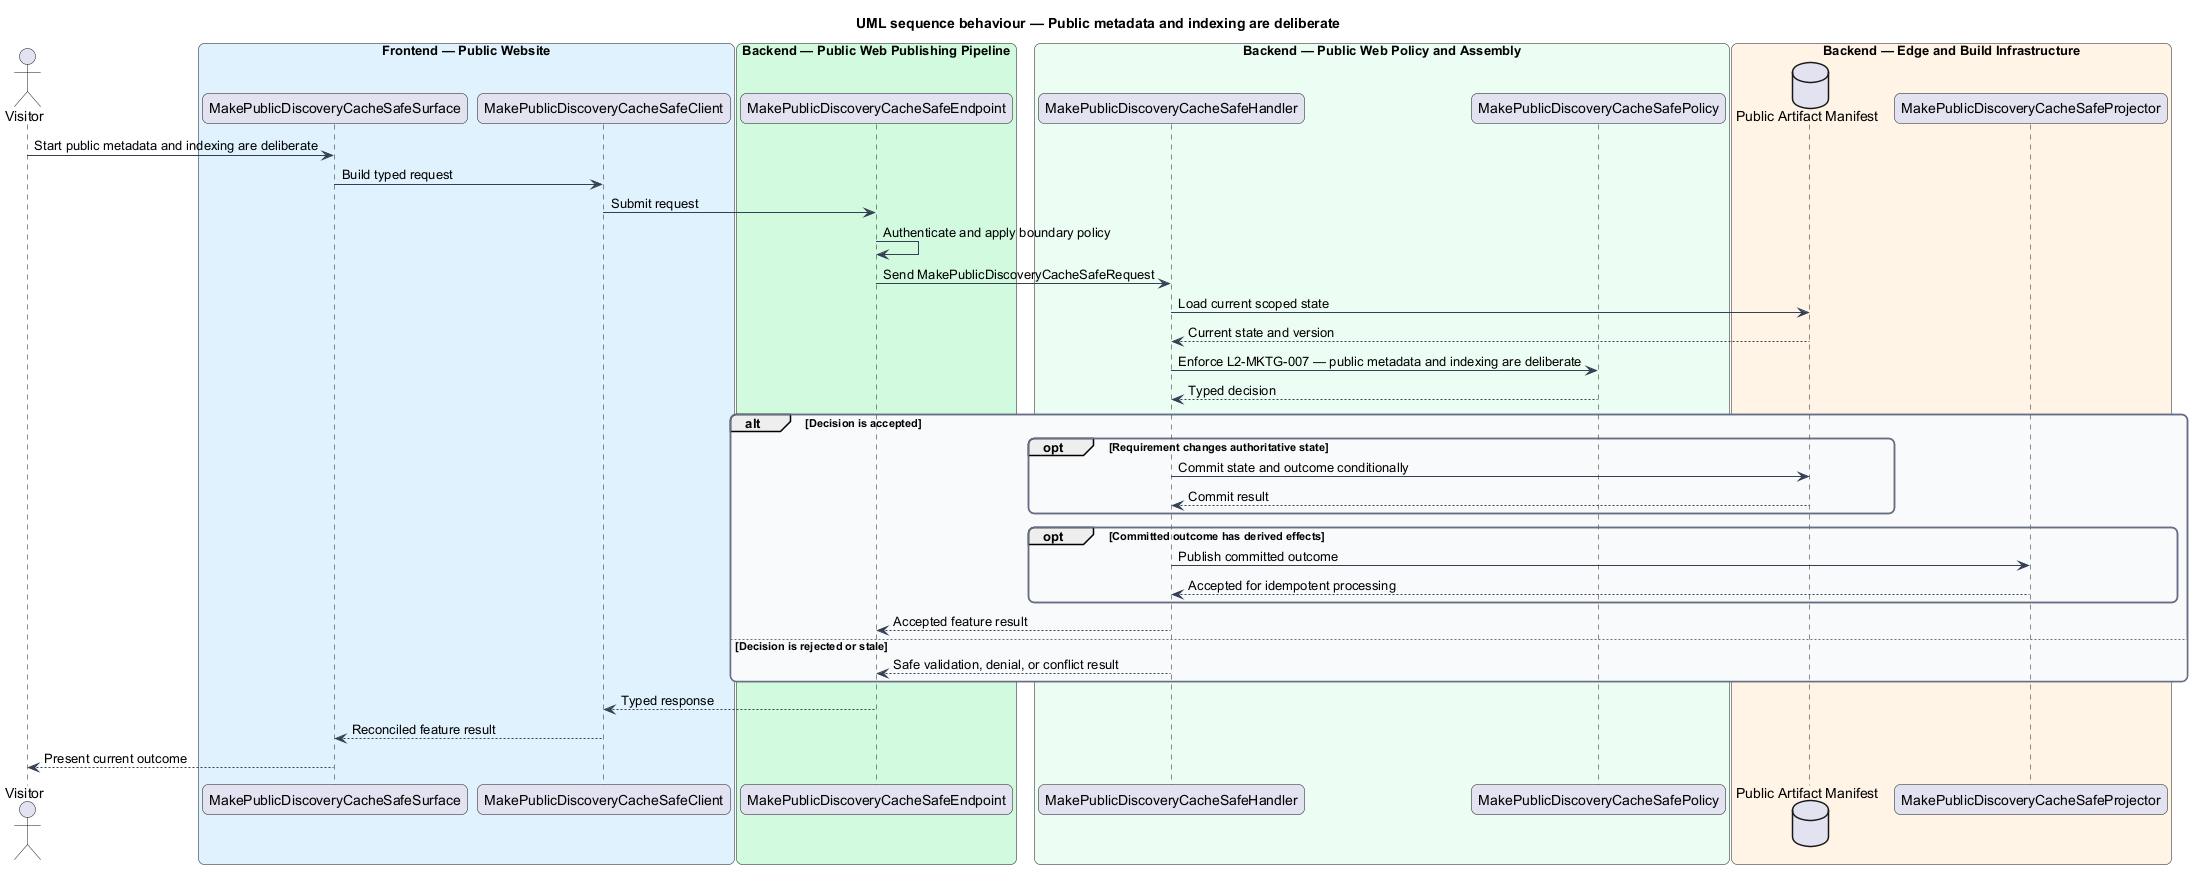

The diagram above was rendered by PlantUML. Its source (embedded in the PNG):
@startuml
title UML sequence behaviour — Public metadata and indexing are deliberate
skinparam backgroundColor #FFFFFF
skinparam shadowing false
skinparam roundcorner 12
skinparam defaultFontName Arial
skinparam ArrowColor #344054
skinparam rectangle {
  BorderColor #344054
  FontColor #101828
}
skinparam package {
  BorderColor #667085
  FontColor #101828
  BackgroundColor #F9FAFB
}
actor "Visitor" as actor
box "Frontend — Public Website" #E0F2FE
  participant "MakePublicDiscoveryCacheSafeSurface" as surface
  participant "MakePublicDiscoveryCacheSafeClient" as client
end box
box "Backend — Public Web Publishing Pipeline" #D1FADF
  participant "MakePublicDiscoveryCacheSafeEndpoint" as endpoint
end box
box "Backend — Public Web Policy and Assembly" #ECFDF3
  participant "MakePublicDiscoveryCacheSafeHandler" as handler
  participant "MakePublicDiscoveryCacheSafePolicy" as policy
end box
box "Backend — Edge and Build Infrastructure" #FFF4E5
  database "Public Artifact Manifest" as store
  participant "MakePublicDiscoveryCacheSafeProjector" as projector
end box

actor -> surface : Start public metadata and indexing are deliberate
surface -> client : Build typed request
client -> endpoint : Submit request
endpoint -> endpoint : Authenticate and apply boundary policy
endpoint -> handler : Send MakePublicDiscoveryCacheSafeRequest
handler -> store : Load current scoped state
store --> handler : Current state and version
handler -> policy : Enforce L2-MKTG-007 — public metadata and indexing are deliberate
policy --> handler : Typed decision
alt Decision is accepted
  opt Requirement changes authoritative state
    handler -> store : Commit state and outcome conditionally
    store --> handler : Commit result
  end
  opt Committed outcome has derived effects
    handler -> projector : Publish committed outcome
    projector --> handler : Accepted for idempotent processing
  end
  handler --> endpoint : Accepted feature result
else Decision is rejected or stale
  handler --> endpoint : Safe validation, denial, or conflict result
end
endpoint --> client : Typed response
client --> surface : Reconciled feature result
surface --> actor : Present current outcome
@enduml